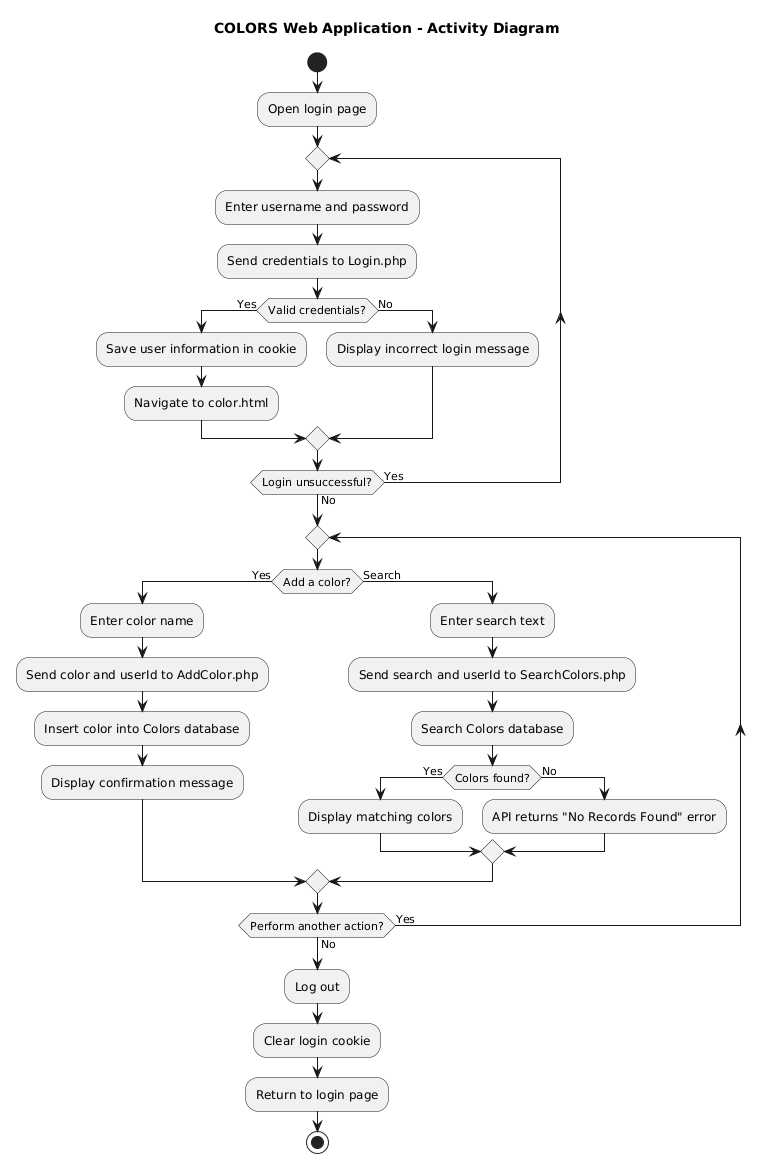

The diagram above was rendered by PlantUML. Its source (embedded in the PNG):
@startuml
title COLORS Web Application - Activity Diagram

start

:Open login page;

repeat
  :Enter username and password;
  :Send credentials to Login.php;

  if (Valid credentials?) then (Yes)
    :Save user information in cookie;
    :Navigate to color.html;
  else (No)
    :Display incorrect login message;
  endif

repeat while (Login unsuccessful?) is (Yes) not (No)

repeat
  if (Add a color?) then (Yes)
    :Enter color name;
    :Send color and userId to AddColor.php;
    :Insert color into Colors database;
    :Display confirmation message;
  else (Search)
    :Enter search text;
    :Send search and userId to SearchColors.php;
    :Search Colors database;

    if (Colors found?) then (Yes)
      :Display matching colors;
    else (No)
      :API returns "No Records Found" error;
    endif
  endif

repeat while (Perform another action?) is (Yes) not (No)

:Log out;
:Clear login cookie;
:Return to login page;

stop
@enduml